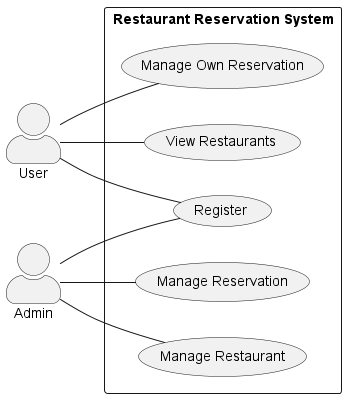

The diagram above was rendered by PlantUML. Its source (embedded in the PNG):
@startuml
left to right direction
skinparam actorStyle awesome

actor User
actor Admin

rectangle "Restaurant Reservation System" {
  
  (Register) as UC_Register
  (View Restaurants) as UC_ViewRestaurants
  (Manage Own Reservation) as UC_ManageOwnResv
  (Manage Restaurant) as UC_ManageRestaurant
  (Manage Reservation) as UC_ManageAllResv
}

User -- UC_Register
User -- UC_ViewRestaurants
User -- UC_ManageOwnResv

Admin -- UC_Register
Admin -- UC_ManageRestaurant
Admin -- UC_ManageAllResv

@enduml